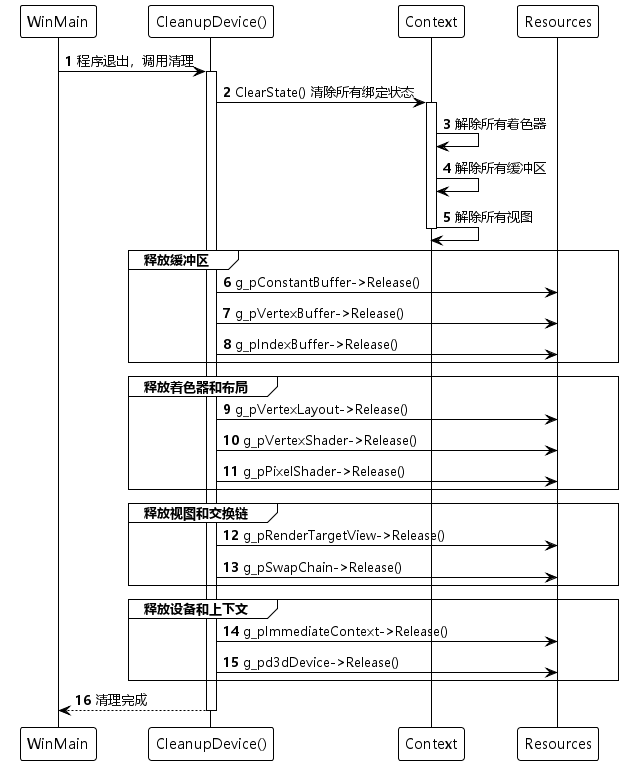

The diagram above was rendered by PlantUML. Its source (embedded in the PNG):
@startuml Tutorial04_CleanupSequence
!theme plain
skinparam defaultFontName Microsoft YaHei
autonumber

participant "WinMain" as main
participant "CleanupDevice()" as cleanup
participant "Context" as context
participant "Resources" as res

main -> cleanup : 程序退出，调用清理
activate cleanup

cleanup -> context : ClearState() 清除所有绑定状态
activate context
context -> context : 解除所有着色器
context -> context : 解除所有缓冲区
context -> context : 解除所有视图
deactivate context

group 释放缓冲区
    cleanup -> res : g_pConstantBuffer->Release()
    cleanup -> res : g_pVertexBuffer->Release()
    cleanup -> res : g_pIndexBuffer->Release()
end

group 释放着色器和布局
    cleanup -> res : g_pVertexLayout->Release()
    cleanup -> res : g_pVertexShader->Release()
    cleanup -> res : g_pPixelShader->Release()
end

group 释放视图和交换链
    cleanup -> res : g_pRenderTargetView->Release()
    cleanup -> res : g_pSwapChain->Release()
end

group 释放设备和上下文
    cleanup -> res : g_pImmediateContext->Release()
    cleanup -> res : g_pd3dDevice->Release()
end

cleanup --> main : 清理完成
deactivate cleanup

@enduml